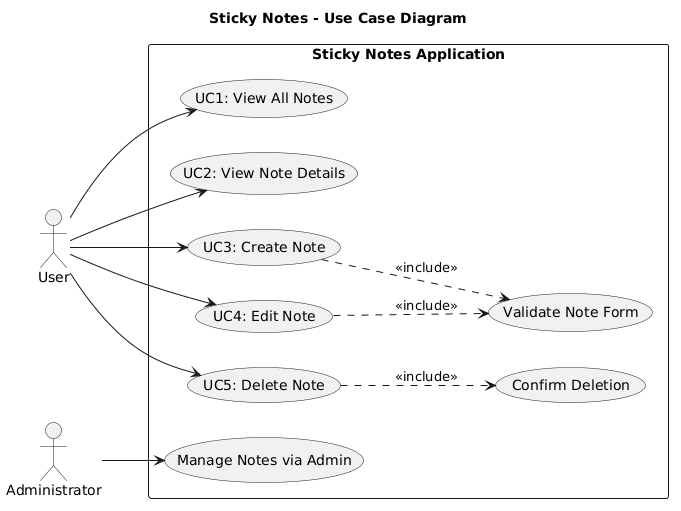

The diagram above was rendered by PlantUML. Its source (embedded in the PNG):
@startuml
title Sticky Notes - Use Case Diagram
left to right direction
actor User
actor Administrator

rectangle "Sticky Notes Application" {
  usecase "UC1: View All Notes" as UC1
  usecase "UC2: View Note Details" as UC2
  usecase "UC3: Create Note" as UC3
  usecase "UC4: Edit Note" as UC4
  usecase "UC5: Delete Note" as UC5
  usecase "Validate Note Form" as VAL
  usecase "Confirm Deletion" as CONF
  usecase "Manage Notes via Admin" as ADM
}

User --> UC1
User --> UC2
User --> UC3
User --> UC4
User --> UC5
UC3 ..> VAL : <<include>>
UC4 ..> VAL : <<include>>
UC5 ..> CONF : <<include>>
Administrator --> ADM
@enduml